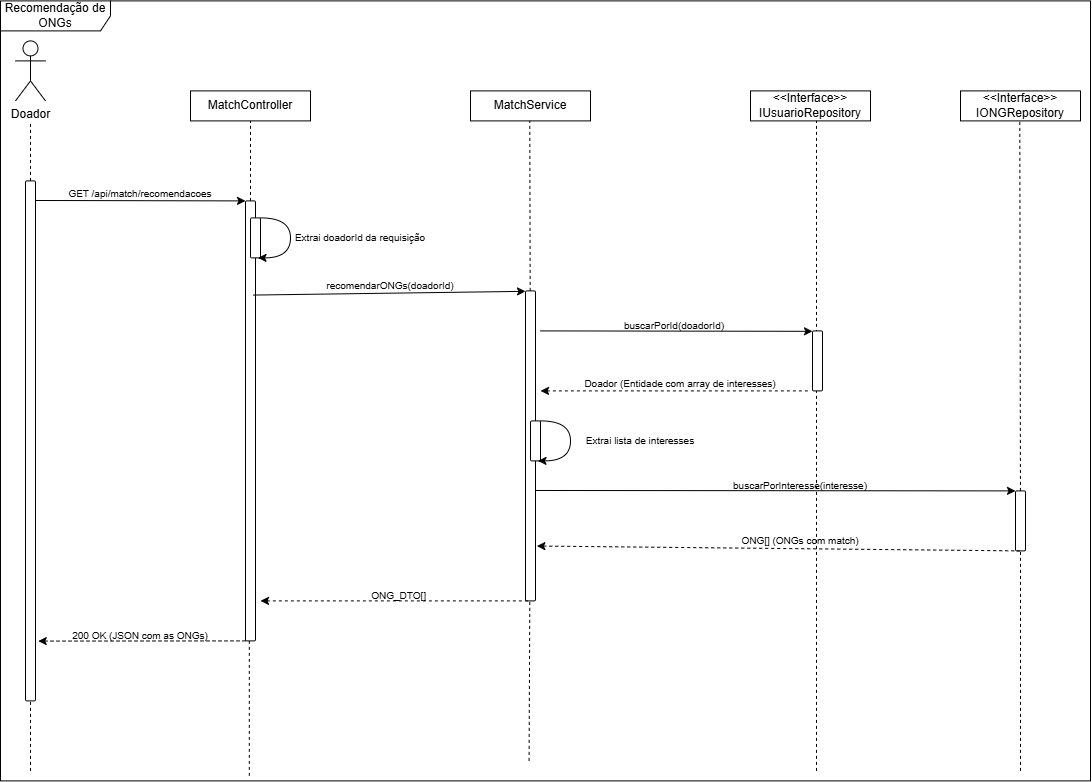

The diagram above was exported from draw.io. Its source (the exported page's mxGraphModel, read from the mxfile embedded in the PNG):
<mxGraphModel dx="2020" dy="1201" grid="1" gridSize="10" guides="1" tooltips="1" connect="1" arrows="1" fold="1" page="1" pageScale="1" pageWidth="827" pageHeight="1169" background="light-dark(#ffffff, #121212)" math="0" shadow="0">
  <root>
    <mxCell id="0" />
    <mxCell id="1" parent="0" />
    <mxCell id="SWjKmvJH_psD91HhMCZL-1" parent="1" style="shape=umlActor;verticalLabelPosition=bottom;verticalAlign=top;html=1;" value="Doador" vertex="1">
      <mxGeometry height="60" width="30" x="25" y="70" as="geometry" />
    </mxCell>
    <mxCell id="SWjKmvJH_psD91HhMCZL-2" edge="1" parent="1" source="SWjKmvJH_psD91HhMCZL-6" style="endArrow=none;dashed=1;html=1;rounded=0;" value="">
      <mxGeometry height="50" relative="1" width="50" as="geometry">
        <mxPoint x="40" y="1140" as="sourcePoint" />
        <mxPoint x="40" y="150" as="targetPoint" />
      </mxGeometry>
    </mxCell>
    <mxCell id="SWjKmvJH_psD91HhMCZL-4" parent="1" style="whiteSpace=wrap;html=1;" value="MatchController" vertex="1">
      <mxGeometry height="30" width="120" x="200" y="120" as="geometry" />
    </mxCell>
    <mxCell id="SWjKmvJH_psD91HhMCZL-5" edge="1" parent="1" source="SWjKmvJH_psD91HhMCZL-8" style="endArrow=none;dashed=1;html=1;rounded=0;" value="">
      <mxGeometry height="50" relative="1" width="50" as="geometry">
        <mxPoint x="260" y="1140" as="sourcePoint" />
        <mxPoint x="260" y="150" as="targetPoint" />
      </mxGeometry>
    </mxCell>
    <mxCell id="SWjKmvJH_psD91HhMCZL-7" edge="1" parent="1" style="endArrow=none;dashed=1;html=1;rounded=0;" target="SWjKmvJH_psD91HhMCZL-6" value="">
      <mxGeometry height="50" relative="1" width="50" as="geometry">
        <mxPoint x="40" y="800" as="sourcePoint" />
        <mxPoint x="40" y="150" as="targetPoint" />
      </mxGeometry>
    </mxCell>
    <mxCell id="SWjKmvJH_psD91HhMCZL-6" parent="1" style="rounded=1;whiteSpace=wrap;html=1;" value="" vertex="1">
      <mxGeometry height="520" width="10" x="35" y="210" as="geometry" />
    </mxCell>
    <mxCell id="SWjKmvJH_psD91HhMCZL-9" edge="1" parent="1" style="endArrow=none;dashed=1;html=1;rounded=0;" value="">
      <mxGeometry height="50" relative="1" width="50" as="geometry">
        <mxPoint x="258.82" y="805" as="sourcePoint" />
        <mxPoint x="258.82" y="334.9999999999998" as="targetPoint" />
      </mxGeometry>
    </mxCell>
    <mxCell id="SWjKmvJH_psD91HhMCZL-8" parent="1" style="rounded=1;whiteSpace=wrap;html=1;" value="" vertex="1">
      <mxGeometry height="440" width="10" x="255" y="230" as="geometry" />
    </mxCell>
    <mxCell id="SWjKmvJH_psD91HhMCZL-10" edge="1" parent="1" style="endArrow=classic;html=1;rounded=0;entryX=0;entryY=0;entryDx=0;entryDy=0;" target="SWjKmvJH_psD91HhMCZL-8" value="">
      <mxGeometry height="50" relative="1" width="50" as="geometry">
        <mxPoint x="44.57" y="229.58" as="sourcePoint" />
        <mxPoint x="440" y="400" as="targetPoint" />
      </mxGeometry>
    </mxCell>
    <mxCell id="SWjKmvJH_psD91HhMCZL-11" parent="1" style="text;html=1;whiteSpace=wrap;strokeColor=none;fillColor=none;align=center;verticalAlign=middle;rounded=0;" value="&lt;font style=&quot;font-size: 10px;&quot;&gt;GET /api/match/recomendacoes&lt;/font&gt;" vertex="1">
      <mxGeometry height="30" width="190" x="55" y="208" as="geometry" />
    </mxCell>
    <mxCell id="SWjKmvJH_psD91HhMCZL-13" parent="1" style="rounded=1;whiteSpace=wrap;html=1;" value="" vertex="1">
      <mxGeometry height="40" width="10" x="260" y="247" as="geometry" />
    </mxCell>
    <mxCell id="SWjKmvJH_psD91HhMCZL-14" edge="1" parent="1" source="SWjKmvJH_psD91HhMCZL-13" style="curved=1;endArrow=classic;html=1;rounded=0;entryX=0.75;entryY=1;entryDx=0;entryDy=0;exitX=1;exitY=0;exitDx=0;exitDy=0;edgeStyle=orthogonalEdgeStyle;innerLoopWaypoints=1;" target="SWjKmvJH_psD91HhMCZL-13" value="">
      <mxGeometry height="50" relative="1" width="50" as="geometry">
        <Array as="points">
          <mxPoint x="300" y="247" />
          <mxPoint x="300" y="287" />
        </Array>
        <mxPoint x="240" y="360" as="sourcePoint" />
        <mxPoint x="290" y="310" as="targetPoint" />
      </mxGeometry>
    </mxCell>
    <mxCell id="SWjKmvJH_psD91HhMCZL-15" parent="1" style="text;html=1;whiteSpace=wrap;strokeColor=none;fillColor=none;align=center;verticalAlign=middle;rounded=0;" value="&lt;span style=&quot;font-size: 10px;&quot;&gt;Extrai doadorId da requisição&lt;/span&gt;" vertex="1">
      <mxGeometry height="30" width="140" x="300" y="252" as="geometry" />
    </mxCell>
    <mxCell id="SWjKmvJH_psD91HhMCZL-16" parent="1" style="whiteSpace=wrap;html=1;" value="MatchService" vertex="1">
      <mxGeometry height="30" width="120" x="480" y="120" as="geometry" />
    </mxCell>
    <mxCell id="SWjKmvJH_psD91HhMCZL-18" edge="1" parent="1" source="SWjKmvJH_psD91HhMCZL-19" style="endArrow=none;dashed=1;html=1;rounded=0;" value="">
      <mxGeometry height="50" relative="1" width="50" as="geometry">
        <mxPoint x="538.57" y="1110" as="sourcePoint" />
        <mxPoint x="539.29" y="150" as="targetPoint" />
      </mxGeometry>
    </mxCell>
    <mxCell id="SWjKmvJH_psD91HhMCZL-20" edge="1" parent="1" style="endArrow=none;dashed=1;html=1;rounded=0;" target="SWjKmvJH_psD91HhMCZL-19" value="">
      <mxGeometry height="50" relative="1" width="50" as="geometry">
        <mxPoint x="538.57" y="790" as="sourcePoint" />
        <mxPoint x="539.29" y="150" as="targetPoint" />
      </mxGeometry>
    </mxCell>
    <mxCell id="SWjKmvJH_psD91HhMCZL-19" parent="1" style="rounded=1;whiteSpace=wrap;html=1;" value="" vertex="1">
      <mxGeometry height="310" width="10" x="535" y="320" as="geometry" />
    </mxCell>
    <mxCell id="SWjKmvJH_psD91HhMCZL-21" edge="1" parent="1" source="SWjKmvJH_psD91HhMCZL-8" style="endArrow=classic;html=1;rounded=0;entryX=0;entryY=0;entryDx=0;entryDy=0;exitX=0.793;exitY=0.214;exitDx=0;exitDy=0;exitPerimeter=0;" value="">
      <mxGeometry height="50" relative="1" width="50" as="geometry">
        <mxPoint x="270" y="320" as="sourcePoint" />
        <mxPoint x="535" y="320.41999999999996" as="targetPoint" />
      </mxGeometry>
    </mxCell>
    <mxCell id="SWjKmvJH_psD91HhMCZL-22" parent="1" style="text;html=1;whiteSpace=wrap;strokeColor=none;fillColor=none;align=center;verticalAlign=middle;rounded=0;" value="&lt;span style=&quot;font-size: 10px;&quot;&gt;recomendarONGs(doadorId)&lt;/span&gt;" vertex="1">
      <mxGeometry height="30" width="140" x="330" y="300" as="geometry" />
    </mxCell>
    <mxCell id="SWjKmvJH_psD91HhMCZL-23" parent="1" style="whiteSpace=wrap;html=1;" value="&amp;lt;&amp;lt;Interface&amp;gt;&amp;gt;&lt;div&gt;IUsuarioRepository&lt;/div&gt;" vertex="1">
      <mxGeometry height="30" width="120" x="760" y="120" as="geometry" />
    </mxCell>
    <mxCell id="SWjKmvJH_psD91HhMCZL-24" edge="1" parent="1" style="endArrow=none;dashed=1;html=1;rounded=0;" value="">
      <mxGeometry height="50" relative="1" width="50" as="geometry">
        <mxPoint x="826" y="800" as="sourcePoint" />
        <mxPoint x="826" y="150" as="targetPoint" />
      </mxGeometry>
    </mxCell>
    <mxCell id="SWjKmvJH_psD91HhMCZL-25" parent="1" style="rounded=1;whiteSpace=wrap;html=1;" value="" vertex="1">
      <mxGeometry height="60" width="10" x="822" y="360" as="geometry" />
    </mxCell>
    <mxCell id="SWjKmvJH_psD91HhMCZL-26" edge="1" parent="1" style="endArrow=classic;html=1;rounded=0;entryX=0;entryY=0;entryDx=0;entryDy=0;" value="">
      <mxGeometry height="50" relative="1" width="50" as="geometry">
        <mxPoint x="550" y="360" as="sourcePoint" />
        <mxPoint x="822" y="360.41999999999996" as="targetPoint" />
      </mxGeometry>
    </mxCell>
    <mxCell id="SWjKmvJH_psD91HhMCZL-27" parent="1" style="text;html=1;whiteSpace=wrap;strokeColor=none;fillColor=none;align=center;verticalAlign=middle;rounded=0;" value="&lt;span style=&quot;font-size: 10px;&quot;&gt;buscarPorId(doadorId)&lt;/span&gt;" vertex="1">
      <mxGeometry height="30" width="140" x="614" y="340" as="geometry" />
    </mxCell>
    <mxCell id="SWjKmvJH_psD91HhMCZL-29" edge="1" parent="1" style="endArrow=none;dashed=1;html=1;rounded=0;startArrow=classic;startFill=1;" value="">
      <mxGeometry height="50" relative="1" width="50" as="geometry">
        <mxPoint x="550" y="420" as="sourcePoint" />
        <mxPoint x="820" y="420" as="targetPoint" />
      </mxGeometry>
    </mxCell>
    <mxCell id="SWjKmvJH_psD91HhMCZL-30" parent="1" style="text;html=1;whiteSpace=wrap;strokeColor=none;fillColor=none;align=center;verticalAlign=middle;rounded=0;" value="&lt;span style=&quot;font-size: 10px;&quot;&gt;Doador (Entidade com array de interesses)&lt;/span&gt;" vertex="1">
      <mxGeometry height="30" width="196" x="592" y="398" as="geometry" />
    </mxCell>
    <mxCell id="SWjKmvJH_psD91HhMCZL-33" parent="1" style="rounded=1;whiteSpace=wrap;html=1;" value="" vertex="1">
      <mxGeometry height="40" width="10" x="540" y="450" as="geometry" />
    </mxCell>
    <mxCell id="SWjKmvJH_psD91HhMCZL-34" edge="1" parent="1" source="SWjKmvJH_psD91HhMCZL-33" style="curved=1;endArrow=classic;html=1;rounded=0;entryX=0.75;entryY=1;entryDx=0;entryDy=0;exitX=1;exitY=0;exitDx=0;exitDy=0;edgeStyle=orthogonalEdgeStyle;innerLoopWaypoints=1;" target="SWjKmvJH_psD91HhMCZL-33" value="">
      <mxGeometry height="50" relative="1" width="50" as="geometry">
        <Array as="points">
          <mxPoint x="580" y="450" />
          <mxPoint x="580" y="490" />
        </Array>
        <mxPoint x="520" y="563" as="sourcePoint" />
        <mxPoint x="570" y="513" as="targetPoint" />
      </mxGeometry>
    </mxCell>
    <mxCell id="SWjKmvJH_psD91HhMCZL-35" parent="1" style="text;html=1;whiteSpace=wrap;strokeColor=none;fillColor=none;align=center;verticalAlign=middle;rounded=0;" value="&lt;span style=&quot;font-size: 10px;&quot;&gt;Extrai lista de interesses&lt;/span&gt;" vertex="1">
      <mxGeometry height="30" width="140" x="580" y="455" as="geometry" />
    </mxCell>
    <mxCell id="SWjKmvJH_psD91HhMCZL-36" parent="1" style="whiteSpace=wrap;html=1;" value="&amp;lt;&amp;lt;Interface&amp;gt;&amp;gt;&lt;div&gt;IONGRepository&lt;/div&gt;" vertex="1">
      <mxGeometry height="30" width="120" x="970" y="120" as="geometry" />
    </mxCell>
    <mxCell id="SWjKmvJH_psD91HhMCZL-37" edge="1" parent="1" source="SWjKmvJH_psD91HhMCZL-38" style="endArrow=none;dashed=1;html=1;rounded=0;" value="">
      <mxGeometry height="50" relative="1" width="50" as="geometry">
        <mxPoint x="1029.46" y="1112.5" as="sourcePoint" />
        <mxPoint x="1029.29" y="150" as="targetPoint" />
      </mxGeometry>
    </mxCell>
    <mxCell id="SWjKmvJH_psD91HhMCZL-39" edge="1" parent="1" style="endArrow=none;dashed=1;html=1;rounded=0;" target="SWjKmvJH_psD91HhMCZL-38" value="">
      <mxGeometry height="50" relative="1" width="50" as="geometry">
        <mxPoint x="1030" y="800" as="sourcePoint" />
        <mxPoint x="1029.29" y="150" as="targetPoint" />
      </mxGeometry>
    </mxCell>
    <mxCell id="SWjKmvJH_psD91HhMCZL-38" parent="1" style="rounded=1;whiteSpace=wrap;html=1;" value="" vertex="1">
      <mxGeometry height="60" width="10" x="1025" y="520" as="geometry" />
    </mxCell>
    <mxCell id="SWjKmvJH_psD91HhMCZL-40" edge="1" parent="1" style="endArrow=classic;html=1;rounded=0;entryX=0;entryY=0;entryDx=0;entryDy=0;exitX=1;exitY=0.102;exitDx=0;exitDy=0;exitPerimeter=0;" target="SWjKmvJH_psD91HhMCZL-38" value="">
      <mxGeometry height="50" relative="1" width="50" as="geometry">
        <mxPoint x="545" y="519.58" as="sourcePoint" />
        <mxPoint x="822" y="519" as="targetPoint" />
      </mxGeometry>
    </mxCell>
    <mxCell id="SWjKmvJH_psD91HhMCZL-41" parent="1" style="text;html=1;whiteSpace=wrap;strokeColor=none;fillColor=none;align=center;verticalAlign=middle;rounded=0;" value="&lt;span style=&quot;font-size: 10px;&quot;&gt;buscarPorInteresse(interesse)&lt;/span&gt;" vertex="1">
      <mxGeometry height="30" width="140" x="740" y="500" as="geometry" />
    </mxCell>
    <mxCell id="SWjKmvJH_psD91HhMCZL-42" edge="1" parent="1" source="SWjKmvJH_psD91HhMCZL-19" style="endArrow=none;dashed=1;html=1;rounded=0;exitX=1.138;exitY=0.823;exitDx=0;exitDy=0;startArrow=classic;startFill=1;exitPerimeter=0;" value="">
      <mxGeometry height="50" relative="1" width="50" as="geometry">
        <mxPoint x="754" y="580" as="sourcePoint" />
        <mxPoint x="1029" y="580" as="targetPoint" />
      </mxGeometry>
    </mxCell>
    <mxCell id="SWjKmvJH_psD91HhMCZL-43" parent="1" style="text;html=1;whiteSpace=wrap;strokeColor=none;fillColor=none;align=center;verticalAlign=middle;rounded=0;" value="&lt;span style=&quot;font-size: 10px;&quot;&gt;ONG[] (ONGs com match)&lt;/span&gt;" vertex="1">
      <mxGeometry height="30" width="140" x="740" y="555" as="geometry" />
    </mxCell>
    <mxCell id="SWjKmvJH_psD91HhMCZL-44" edge="1" parent="1" style="endArrow=none;dashed=1;html=1;rounded=0;startArrow=classic;startFill=1;" value="">
      <mxGeometry height="50" relative="1" width="50" as="geometry">
        <mxPoint x="270" y="630" as="sourcePoint" />
        <mxPoint x="540" y="630" as="targetPoint" />
      </mxGeometry>
    </mxCell>
    <mxCell id="SWjKmvJH_psD91HhMCZL-45" parent="1" style="text;html=1;whiteSpace=wrap;strokeColor=none;fillColor=none;align=center;verticalAlign=middle;rounded=0;" value="&lt;span style=&quot;font-size: 10px;&quot;&gt;ONG_DTO[]&amp;nbsp;&lt;/span&gt;" vertex="1">
      <mxGeometry height="30" width="140" x="340" y="610" as="geometry" />
    </mxCell>
    <mxCell id="SWjKmvJH_psD91HhMCZL-46" edge="1" parent="1" source="SWjKmvJH_psD91HhMCZL-8" style="endArrow=classic;dashed=1;html=1;rounded=0;exitX=0;exitY=1;exitDx=0;exitDy=0;entryX=1.276;entryY=0.885;entryDx=0;entryDy=0;entryPerimeter=0;startArrow=none;startFill=0;endFill=1;" target="SWjKmvJH_psD91HhMCZL-6" value="">
      <mxGeometry height="50" relative="1" width="50" as="geometry">
        <mxPoint x="180" y="610" as="sourcePoint" />
        <mxPoint x="150" y="690" as="targetPoint" />
      </mxGeometry>
    </mxCell>
    <mxCell id="SWjKmvJH_psD91HhMCZL-47" parent="1" style="text;html=1;whiteSpace=wrap;strokeColor=none;fillColor=none;align=center;verticalAlign=middle;rounded=0;" value="&lt;span style=&quot;font-size: 10px;&quot;&gt;200 OK (JSON com as ONGs)&lt;/span&gt;" vertex="1">
      <mxGeometry height="30" width="140" x="80" y="650" as="geometry" />
    </mxCell>
    <mxCell id="SWjKmvJH_psD91HhMCZL-49" parent="1" style="shape=umlFrame;whiteSpace=wrap;html=1;pointerEvents=0;width=110;height=30;" value="Recomendação de ONGs" vertex="1">
      <mxGeometry height="780" width="1090" x="10" y="30" as="geometry" />
    </mxCell>
  </root>
</mxGraphModel>